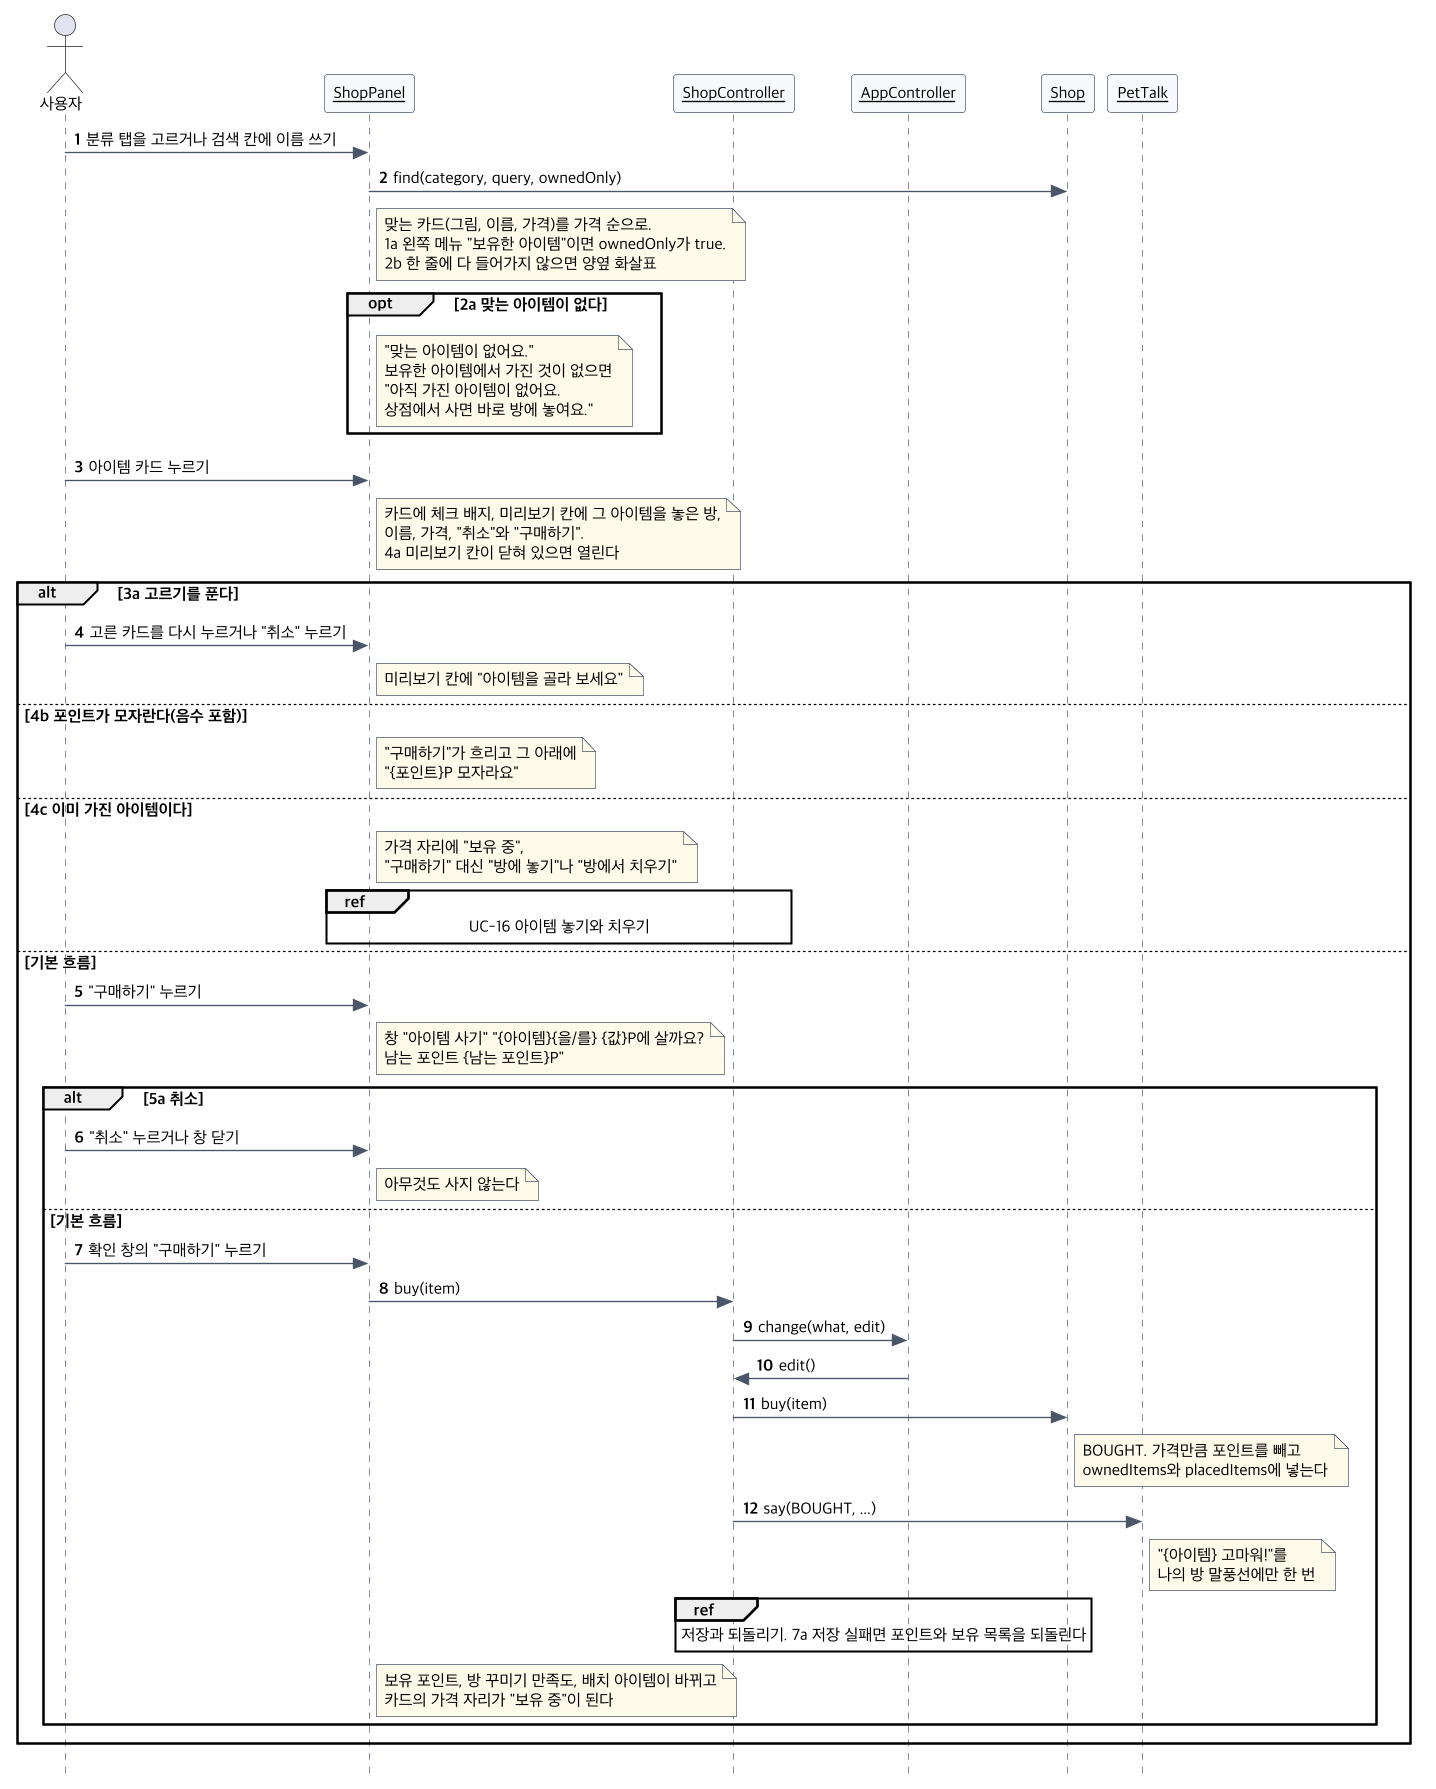

The diagram above was rendered by PlantUML. Its source (embedded in the PNG):
@startuml seq-uc15
!include seq-common.iuml
actor 사용자
$obj(ShopPanel)
$obj(ShopController)
$obj(AppController)
$obj(Shop)
$obj(PetTalk)
사용자 -> ShopPanel : 분류 탭을 고르거나 검색 칸에 이름 쓰기
ShopPanel -> Shop : find(category, query, ownedOnly)
note right of ShopPanel : 맞는 카드(그림, 이름, 가격)를 가격 순으로.\n1a 왼쪽 메뉴 "보유한 아이템"이면 ownedOnly가 true.\n2b 한 줄에 다 들어가지 않으면 양옆 화살표
opt 2a 맞는 아이템이 없다
  note right of ShopPanel : "맞는 아이템이 없어요."\n보유한 아이템에서 가진 것이 없으면\n"아직 가진 아이템이 없어요.\n상점에서 사면 바로 방에 놓여요."
end
사용자 -> ShopPanel : 아이템 카드 누르기
note right of ShopPanel : 카드에 체크 배지, 미리보기 칸에 그 아이템을 놓은 방,\n이름, 가격, "취소"와 "구매하기".\n4a 미리보기 칸이 닫혀 있으면 열린다
alt 3a 고르기를 푼다
  사용자 -> ShopPanel : 고른 카드를 다시 누르거나 "취소" 누르기
  note right of ShopPanel : 미리보기 칸에 "아이템을 골라 보세요"
else 4b 포인트가 모자란다(음수 포함)
  note right of ShopPanel : "구매하기"가 흐리고 그 아래에\n"{포인트}P 모자라요"
else 4c 이미 가진 아이템이다
  note right of ShopPanel : 가격 자리에 "보유 중",\n"구매하기" 대신 "방에 놓기"나 "방에서 치우기"
  ref over ShopPanel, ShopController : UC-16 아이템 놓기와 치우기
else 기본 흐름
  사용자 -> ShopPanel : "구매하기" 누르기
  note right of ShopPanel : 창 "아이템 사기" "{아이템}{을/를} {값}P에 살까요?\n남는 포인트 {남는 포인트}P"
  alt 5a 취소
    사용자 -> ShopPanel : "취소" 누르거나 창 닫기
    note right of ShopPanel : 아무것도 사지 않는다
  else 기본 흐름
    사용자 -> ShopPanel : 확인 창의 "구매하기" 누르기
    ShopPanel -> ShopController : buy(item)
    ShopController -> AppController : change(what, edit)
    AppController -> ShopController : edit()
    ShopController -> Shop : buy(item)
    note right of Shop : BOUGHT. 가격만큼 포인트를 빼고\nownedItems와 placedItems에 넣는다
    ShopController -> PetTalk : say(BOUGHT, ...)
    note right of PetTalk : "{아이템} 고마워!"를\n나의 방 말풍선에만 한 번
    ref over ShopController, Shop : 저장과 되돌리기. 7a 저장 실패면 포인트와 보유 목록을 되돌린다
    note right of ShopPanel : 보유 포인트, 방 꾸미기 만족도, 배치 아이템이 바뀌고\n카드의 가격 자리가 "보유 중"이 된다
  end
end
@enduml